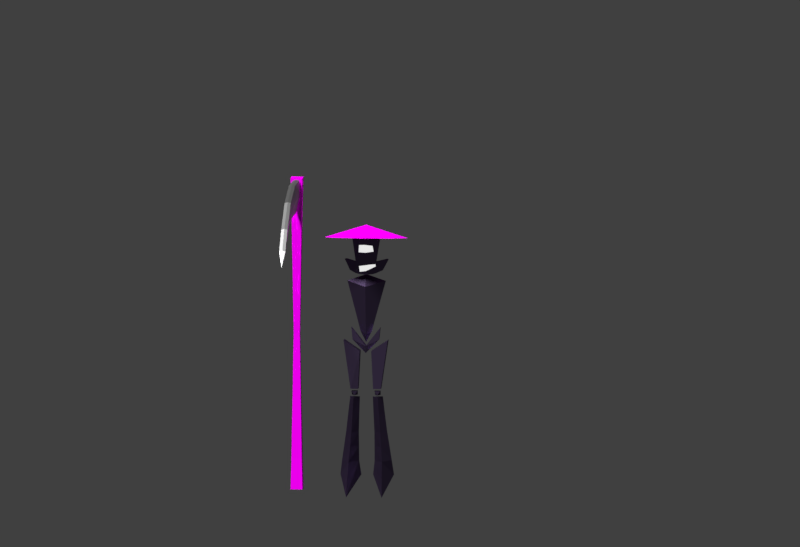 # Source: GhostShadeAndScythe.blend  (saved by Blender 2.79.0; exported with 4.5.12 LTS)
import bpy
from mathutils import Matrix  # noqa: F401  (used for matrix-valued properties, if any)

bpy.ops.wm.read_factory_settings(use_empty=True)
scene = bpy.context.scene
scene.name = 'Scene'

# ---- collections
col_collection_1 = bpy.data.collections.new('Collection 1'); scene.collection.children.link(col_collection_1)

# ---- images (referenced by path relative to the original .blend; pixels are not part of the script)
import os
ASSET_DIR = os.environ.get("B2B_ASSET_DIR", "")  # directory of the original .blend (textures are referenced by path, not embedded)
HERE = os.path.dirname(os.path.abspath(__file__))  # packed textures are extracted next to this script under _unpacked/

def load_image(name, relpath, width, height, colorspace="sRGB"):
    """Load a texture the original file referenced (path relative to the .blend, or extracted next to this script)."""
    p = next((c for c in (os.path.join(HERE, relpath), os.path.join(ASSET_DIR, relpath)) if relpath and os.path.exists(c)), "")
    if p:
        img = bpy.data.images.load(p, check_existing=True)
        img.name = name
    else:  # same state as the original file: an image datablock whose file is absent (Cycles renders it pink)
        img = bpy.data.images.new(name, width, height)
        img.source = "FILE"
        img.filepath = "//" + (relpath or name)
    img.colorspace_settings.name = colorspace
    return img
img_straw_texture1910_jpg = load_image('straw_texture1910.jpg', 'straw_texture1910.jpg', 1024, 1024, 'sRGB')
img_wood_dry_cracked_bench_tree_bark_texture_jpg = load_image('Wood dry cracked bench tree bark texture.jpg', 'Wood dry cracked bench tree bark texture.jpg', 1024, 1024, 'sRGB')

# ---- materials (node trees are filled in below, after node groups)
mat_material_001 = bpy.data.materials.new('Material.001')
mat_material_001.alpha_threshold = 0.0
mat_material_001.roughness = 0.5
mat_face = bpy.data.materials.new('Face')
mat_face.alpha_threshold = 0.0
mat_face.roughness = 0.5
mat_head = bpy.data.materials.new('Head')
mat_head.alpha_threshold = 0.0
mat_head.roughness = 0.5
mat_material_012 = bpy.data.materials.new('Material.012')
mat_material_012.alpha_threshold = 0.0
mat_material_012.roughness = 0.5
mat_material_011 = bpy.data.materials.new('Material.011')
mat_material_011.alpha_threshold = 0.0
mat_material_011.roughness = 0.5
mat_material_010 = bpy.data.materials.new('Material.010')
mat_material_010.alpha_threshold = 0.0
mat_material_010.roughness = 0.5

# ---- material node trees
mat_material_001.use_nodes = True; mat_material_001.node_tree.nodes.clear()
_N = mat_material_001.node_tree.nodes; _L = mat_material_001.node_tree.links
n0 = _N.new('ShaderNodeBsdfDiffuse'); n0.name = 'Diffuse BSDF'; n0.location = (42, 553)
n1 = _N.new('ShaderNodeOutputMaterial'); n1.name = 'Material Output'; n1.location = (281, 416)
n2 = _N.new('ShaderNodeTexImage'); n2.name = 'Image Texture'; n2.location = (-118, 426)
n2.width = 140
n2.image = img_straw_texture1910_jpg
n3 = _N.new('ShaderNodeDisplacement'); n3.name = 'Displacement'; n3.location = (0, 0)
n3.inputs[1].default_value = 0.0
n3.inputs[2].default_value = 0.1
_L.new(n0.outputs[0], n1.inputs[0])
_L.new(n2.outputs[0], n0.inputs[0])
_L.new(n2.outputs[0], n3.inputs[0])
_L.new(n3.outputs[0], n1.inputs[2])
n1.is_active_output = True
mat_face.use_nodes = True; mat_face.node_tree.nodes.clear()
_N = mat_face.node_tree.nodes; _L = mat_face.node_tree.links
n0 = _N.new('ShaderNodeOutputMaterial'); n0.name = 'Material Output'; n0.location = (300, 300)
n1 = _N.new('ShaderNodeEmission'); n1.name = 'Emission'; n1.location = (10, 300)
n1.inputs[0].default_value = (0.8, 0.8, 0.8, 1.0)
_L.new(n1.outputs[0], n0.inputs[0])
n0.is_active_output = True
mat_head.use_nodes = True; mat_head.node_tree.nodes.clear()
_N = mat_head.node_tree.nodes; _L = mat_head.node_tree.links
n0 = _N.new('ShaderNodeOutputMaterial'); n0.name = 'Material Output'; n0.location = (300, 300)
n1 = _N.new('ShaderNodeBsdfAnisotropic'); n1.name = 'Glossy BSDF'; n1.location = (10, 300)
n1.distribution = 'GGX'
n1.inputs[0].default_value = (0.1275, 0.08878, 0.1845, 1.0)
n1.inputs[1].default_value = 0.4924
_L.new(n1.outputs[0], n0.inputs[0])
n0.is_active_output = True
mat_material_012.use_nodes = True; mat_material_012.node_tree.nodes.clear()
_N = mat_material_012.node_tree.nodes; _L = mat_material_012.node_tree.links
n0 = _N.new('ShaderNodeOutputMaterial'); n0.name = 'Material Output'; n0.location = (300, 300)
n1 = _N.new('ShaderNodeBsdfAnisotropic'); n1.name = 'Glossy BSDF'; n1.location = (10, 300)
n1.distribution = 'GGX'
n1.inputs[0].default_value = (0.65, 0.65, 0.65, 1.0)
n1.inputs[1].default_value = 0.4389
_L.new(n1.outputs[0], n0.inputs[0])
n0.is_active_output = True
mat_material_011.use_nodes = True; mat_material_011.node_tree.nodes.clear()
_N = mat_material_011.node_tree.nodes; _L = mat_material_011.node_tree.links
n0 = _N.new('ShaderNodeOutputMaterial'); n0.name = 'Material Output'; n0.location = (300, 300)
n1 = _N.new('ShaderNodeBsdfAnisotropic'); n1.name = 'Glossy BSDF'; n1.location = (10, 300)
n1.distribution = 'GGX'
n1.inputs[1].default_value = 0.3318
_L.new(n1.outputs[0], n0.inputs[0])
n0.is_active_output = True
mat_material_010.use_nodes = True; mat_material_010.node_tree.nodes.clear()
_N = mat_material_010.node_tree.nodes; _L = mat_material_010.node_tree.links
n0 = _N.new('ShaderNodeOutputMaterial'); n0.name = 'Material Output'; n0.location = (300, 300)
n1 = _N.new('ShaderNodeBsdfDiffuse'); n1.name = 'Diffuse BSDF'; n1.location = (-8, 419)
n2 = _N.new('ShaderNodeTexImage'); n2.name = 'Image Texture'; n2.location = (-180, 300)
n2.width = 140
n2.image = img_wood_dry_cracked_bench_tree_bark_texture_jpg
n3 = _N.new('ShaderNodeDisplacement'); n3.name = 'Displacement'; n3.location = (0, 0)
n3.inputs[1].default_value = 0.0
n3.inputs[2].default_value = 0.1
_L.new(n1.outputs[0], n0.inputs[0])
_L.new(n2.outputs[0], n1.inputs[0])
_L.new(n2.outputs[0], n3.inputs[0])
_L.new(n3.outputs[0], n0.inputs[2])
n0.is_active_output = True

# ---- world
world_world = bpy.data.worlds.new('World'); scene.world = world_world
world_world.color = (0.05088, 0.05088, 0.05088)
world_world.use_sun_shadow = False
world_world.sun_shadow_jitter_overblur = 0.0
world_world.cycles.sampling_method = 'MANUAL'

# ---- cameras
cam_camera = bpy.data.cameras.new('Camera')
cam_camera.type = 'ORTHO'
cam_camera.clip_end = 100.0
cam_camera.lens = 59.73
cam_camera.sensor_width = 92.59
cam_camera.sensor_height = 18.0
cam_camera.ortho_scale = 21.81
cam_camera.fisheye_lens = 4.83
cam_camera.dof.focus_distance = 0.0

# ---- lights
light_lamp = bpy.data.lights.new('Lamp', 'SUN')
light_lamp.transmission_factor = 0.0
light_lamp.cutoff_distance = 30.0
light_lamp.angle = 0.1993
light_lamp.energy = 4.4
light_lamp.shadow_buffer_clip_start = 1.001
light_lamp.shadow_soft_size = 0.1
light_lamp.shadow_cascade_max_distance = 1000.0

# ---- meshes
me_cone = bpy.data.meshes.new('Cone')
me_cone.from_pydata([(0.0, 1.0, -0.3546), (0.0, 0.0, 0.1478), (0.7071, 0.7071, -0.3546), (1.0, -4.371e-08, -0.3546), (0.7071, -0.7071, -0.3546), (-8.742e-08, -1.0, -0.3546), (-0.7071, -0.7071, -0.3546), (-1.0, 1.192e-08, -0.3546), (-0.7071, 0.7071, -0.3546)], [], [(0, 1, 2), (2, 1, 3), (3, 1, 4), (4, 1, 5), (5, 1, 6), (6, 1, 7), (7, 1, 8), (8, 1, 0)])
_uv = me_cone.uv_layers.new(name='UVMap')
_uv.uv.foreach_set('vector', [0.8199, 0.3579, 0.4792, 0.8602, 0.7424, 0.3596, 0.7424, 0.3596, 0.4792, 0.8602, 0.6266, 0.3596, 0.6266, 0.3596, 0.4792, 0.8602, 0.5075, 0.3596, 0.5075, 0.3596, 0.4792, 0.8602, 0.3867, 0.3596, 0.3867, 0.3596, 0.4792, 0.8602, 0.2682, 0.3596, 0.2682, 0.3596, 0.4792, 0.8602, 0.1841, 0.3596, 0.1841, 0.3596, 0.4792, 0.8602, 0.03148, 0.3625, 0.9473, 0.3625, 0.4792, 0.8602, 0.8199, 0.3579])
me_cone.materials.append(mat_material_001)
me_cone.use_remesh_preserve_volume = False
me_cone.use_remesh_preserve_attributes = False
me_cone.use_mirror_vertex_groups = False
me_cone.update()
me_cube_008 = bpy.data.meshes.new('Cube.008')
me_cube_008.from_pydata([(0.6842, -0.8716, -1.289), (0.9501, -0.653, 1.11), (0.6541, -0.4615, -1.289), (0.9501, -0.2201, 1.11), (0.6908, -0.4199, -0.5086), (0.6908, -0.8528, -0.5086), (1.138, -0.4591, -1.117), (1.048, -0.1346, -1.117), (1.388, 0.07438, -0.382), (1.523, -0.2133, -0.382), (0.4751, -0.5315, 1.14), (0.4701, -1.0, -1.334), (0.4701, -0.4852, -1.334), (0.4751, -1.0, 1.14), (0.3454, -1.0, -0.5086), (0.3454, -0.5315, -0.5086), (0.8737, -0.279, 0.6328), (0.8737, -0.7118, 0.6328), (0.4785, -1.0, 0.6287), (0.4369, -0.5315, 0.6539), (0.7893, -0.344, 0.1059), (0.7893, -0.7769, 0.1059), (0.5624, -1.0, 0.2185), (0.3946, -0.5315, 0.1172), (0.7263, -0.4278, -0.6567), (0.6807, -0.8901, -0.6567), (1.267, 0.03473, -0.6369), (1.388, -0.2599, -0.6369), (0.3691, -0.5227, -0.6652), (0.3691, -1.0, -0.6652), (0.7774, -0.4391, -0.8698), (0.6907, -0.9519, -0.8063), (1.163, -0.02231, -0.8691), (1.271, -0.327, -0.8691), (0.4031, -0.5101, -0.9478), (0.4031, -1.0, -0.9483), (-0.6842, -0.8716, -1.289), (-0.9501, -0.653, 1.11), (-0.6541, -0.4615, -1.289), (-0.9501, -0.2201, 1.11), (0.0, -0.5315, -1.379), (0.0, -0.5315, 1.17), (0.0, -1.0, -1.379), (0.0, -1.0, 1.17), (-0.6908, -0.4199, -0.5086), (-0.6908, -0.8528, -0.5086), (0.0, -1.0, -0.5086), (0.0, -0.5315, -0.5086), (-1.138, -0.4591, -1.117), (-1.048, -0.1346, -1.117), (-1.388, 0.07438, -0.382), (-1.523, -0.2133, -0.382), (-0.4751, -0.5315, 1.14), (-0.4701, -0.9502, -1.334), (-0.4701, -0.4852, -1.334), (-0.4751, -1.0, 1.14), (-0.3454, -1.0, -0.5086), (-0.3454, -0.5315, -0.5086), (-0.8737, -0.279, 0.6328), (-0.8737, -0.7118, 0.6328), (-0.1042, -1.0, 0.687), (0.0, -0.5315, 0.675), (-0.4665, -1.0, 0.6688), (-0.4369, -0.5315, 0.6539), (-0.7893, -0.344, 0.1059), (-0.7893, -0.7769, 0.1059), (0.0, -1.0, 0.1286), (0.0, -0.5315, 0.1286), (-0.4902, -1.0, 0.1544), (-0.3946, -0.5315, 0.1172), (-0.7263, -0.4278, -0.6567), (-0.6807, -0.8901, -0.6567), (0.0, -1.0, -0.7199), (0.0, -0.5315, -0.6737), (-1.267, 0.03473, -0.6369), (-1.388, -0.2599, -0.6369), (-0.3691, -0.5227, -0.6652), (-0.462, -1.0, -0.7821), (-0.7774, -0.4391, -0.8698), (-0.6907, -0.9519, -1.097), (0.0, -1.0, -1.136), (0.0, -0.5315, -0.9685), (-1.163, -0.02231, -0.8691), (-1.271, -0.327, -0.8691), (-0.4031, -0.5101, -0.9478), (-0.408, -1.0, -1.185), (0.4785, -0.8672, 0.6287), (0.5624, -0.8672, 0.2185), (-0.1042, -0.8672, 0.687), (-0.4665, -0.8672, 0.6688), (0.0, -0.8672, 0.1286), (-0.4902, -0.8672, 0.1544), (0.6807, -0.8163, -0.6567), (0.3691, -0.9263, -0.6652), (0.6907, -0.8782, -0.8063), (0.4031, -0.9263, -0.9483), (0.0, -0.9263, -0.7199), (-0.462, -0.9263, -0.7821), (0.0, -0.9263, -1.136), (-0.408, -0.9263, -1.185)], [], [(19, 10, 3, 16), (16, 3, 1, 17), (12, 2, 0, 11), (10, 41, 43, 13), (18, 13, 43, 60), (29, 14, 46, 72), (24, 4, 8, 26), (28, 15, 4, 24), (26, 8, 9, 27), (4, 5, 9, 8), (31, 0, 6, 33), (0, 2, 7, 6), (73, 47, 15, 28), (25, 5, 14, 29), (17, 1, 13, 18), (3, 10, 13, 1), (40, 12, 11, 42), (61, 41, 10, 19), (67, 61, 19, 23), (21, 17, 18, 22), (68, 66, 90, 91), (20, 16, 17, 21), (23, 19, 16, 20), (15, 23, 20, 4), (4, 20, 21, 5), (14, 22, 66, 46), (5, 21, 22, 14), (47, 67, 23, 15), (80, 35, 95, 98), (81, 73, 28, 34), (5, 25, 27, 9), (32, 26, 27, 33), (34, 28, 24, 30), (30, 24, 26, 32), (85, 80, 98, 99), (11, 35, 80, 42), (2, 30, 32, 7), (12, 34, 30, 2), (7, 32, 33, 6), (40, 81, 34, 12), (0, 31, 35, 11), (25, 31, 33, 27), (63, 58, 39, 52), (58, 59, 37, 39), (54, 53, 36, 38), (52, 55, 43, 41), (62, 60, 43, 55), (77, 72, 46, 56), (70, 74, 50, 44), (76, 70, 44, 57), (74, 75, 51, 50), (44, 50, 51, 45), (79, 83, 48, 36), (36, 48, 49, 38), (73, 76, 57, 47), (71, 77, 56, 45), (59, 62, 55, 37), (39, 37, 55, 52), (40, 42, 53, 54), (61, 63, 52, 41), (67, 69, 63, 61), (65, 68, 62, 59), (60, 62, 89, 88), (64, 65, 59, 58), (69, 64, 58, 63), (57, 44, 64, 69), (44, 45, 65, 64), (56, 46, 66, 68), (45, 56, 68, 65), (47, 57, 69, 67), (79, 85, 77, 71), (81, 84, 76, 73), (45, 51, 75, 71), (82, 83, 75, 74), (84, 78, 70, 76), (78, 82, 74, 70), (29, 72, 96, 93), (53, 42, 80, 85), (38, 49, 82, 78), (54, 38, 78, 84), (49, 48, 83, 82), (40, 54, 84, 81), (36, 53, 85, 79), (71, 75, 83, 79), (87, 86, 88, 90), (91, 90, 88, 89), (62, 68, 91, 89), (18, 60, 88, 86), (66, 22, 87, 90), (22, 18, 86, 87), (94, 92, 93, 95), (95, 93, 96, 98), (99, 98, 96, 97), (25, 29, 93, 92), (35, 31, 94, 95), (77, 85, 99, 97), (72, 77, 97, 96), (31, 25, 92, 94)])
me_cube_008.polygons.foreach_set('material_index', [1, 1, 1, 1, 1, 1, 1, 1, 1, 1, 1, 1, 1, 1, 1, 1, 1, 1, 1, 1, 1, 1, 1, 1, 1, 1, 1, 1, 1, 1, 1, 1, 1, 1, 1, 1, 1, 1, 1, 1, 1, 1, 1, 1, 1, 1, 1, 1, 1, 1, 1, 1, 1, 1, 1, 1, 1, 1, 1, 1, 1, 1, 1, 1, 1, 1, 1, 1, 1, 1, 1, 1, 1, 1, 1, 1, 1, 1, 1, 1, 1, 1, 1, 1, 0, 0, 1, 1, 1, 1, 0, 0, 0, 1, 1, 1, 1, 1])
me_cube_008.materials.append(mat_face)
me_cube_008.materials.append(mat_head)
me_cube_008.use_remesh_preserve_volume = False
me_cube_008.use_remesh_preserve_attributes = False
me_cube_008.use_mirror_vertex_groups = False
me_cube_008.update()
me_cube = bpy.data.meshes.new('Cube')
me_cube.from_pydata([(0.1638, 0.04982, -0.7517), (0.5641, 0.1851, 0.7171), (-0.1638, 0.04982, -0.7517), (0.0, 0.02783, -1.073), (0.0, 0.1224, 0.9205), (-0.5641, 0.1851, 0.7171), (0.0, 0.3257, -0.7361), (0.0, -0.06179, -0.8461), (0.0, 0.4084, 0.7254), (0.0, -0.2425, 0.5864)], [], [(1, 8, 4), (0, 3, 6), (1, 0, 6, 8), (0, 1, 9, 7), (1, 4, 9), (0, 7, 3), (5, 4, 8), (2, 6, 3), (5, 8, 6, 2), (2, 7, 9, 5), (5, 9, 4), (2, 3, 7)])
me_cube.materials.append(mat_head)
me_cube.use_remesh_preserve_volume = False
me_cube.use_remesh_preserve_attributes = False
me_cube.use_mirror_vertex_groups = False
me_cube.update()
me_cube_001 = bpy.data.meshes.new('Cube.001')
me_cube_001.from_pydata([(0.362, -0.06887, 0.5469), (0.3949, -0.06887, 0.8817), (0.362, 0.06887, 0.5469), (0.3949, 0.06887, 0.8817), (-0.362, -0.06887, 0.5469), (-0.3949, -0.06887, 0.8817), (-0.362, 0.06887, 0.5469), (-0.3949, 0.06887, 0.8817), (0.0, 0.06887, 0.1774), (0.0, 0.1312, 0.3736), (0.0, -0.06887, 0.1774), (0.0, -0.122, 0.3728)], [], [(8, 9, 3, 2), (2, 3, 1, 0), (8, 2, 0, 10), (3, 9, 11, 1), (0, 1, 11, 10), (8, 6, 7, 9), (6, 4, 5, 7), (8, 10, 4, 6), (7, 5, 11, 9), (4, 10, 11, 5)])
me_cube_001.materials.append(mat_head)
me_cube_001.use_remesh_preserve_volume = False
me_cube_001.use_remesh_preserve_attributes = False
me_cube_001.use_mirror_vertex_groups = False
me_cube_001.update()
me_cube_007 = bpy.data.meshes.new('Cube.007')
me_cube_007.from_pydata([(-0.1706, -0.1041, -1.033), (-0.2186, -0.1592, 0.007202), (-0.1706, 0.1041, -1.033), (-0.2186, 0.1355, 0.007202), (0.0376, -0.1041, -1.033), (0.2281, -0.1157, 0.3018), (0.0376, 0.1041, -1.033), (0.2281, 0.179, 0.3018)], [], [(0, 1, 3, 2), (2, 3, 7, 6), (6, 7, 5, 4), (4, 5, 1, 0), (2, 6, 4, 0), (7, 3, 1, 5)])
me_cube_007.materials.append(mat_head)
me_cube_007.use_remesh_preserve_volume = False
me_cube_007.use_remesh_preserve_attributes = False
me_cube_007.use_mirror_vertex_groups = False
me_cube_007.update()
me_cube_002 = bpy.data.meshes.new('Cube.002')
me_cube_002.from_pydata([(-0.1706, -0.1041, -1.033), (-0.2186, -0.1592, 0.007202), (-0.1706, 0.1041, -1.033), (-0.2186, 0.1355, 0.007202), (0.0376, -0.1041, -1.033), (0.2281, -0.1157, 0.3018), (0.0376, 0.1041, -1.033), (0.2281, 0.179, 0.3018)], [], [(0, 1, 3, 2), (2, 3, 7, 6), (6, 7, 5, 4), (4, 5, 1, 0), (2, 6, 4, 0), (7, 3, 1, 5)])
me_cube_002.materials.append(mat_head)
me_cube_002.use_remesh_preserve_volume = False
me_cube_002.use_remesh_preserve_attributes = False
me_cube_002.use_mirror_vertex_groups = False
me_cube_002.update()
me_cube_005 = bpy.data.meshes.new('Cube.005')
me_cube_005.from_pydata([(0.1098, -0.5769, -2.403), (-0.04257, -0.08838, 0.2963), (-0.2159, 0.3507, -1.876), (-0.199, 0.1066, 0.2954), (0.01859, -0.05469, -0.6713), (0.1852, 0.1996, -0.6734), (0.3569, 0.3507, -1.871), (0.07024, 0.1547, 0.2987), (0.08136, -0.2097, -1.461), (-0.1657, 0.2588, -1.487), (0.3036, 0.2659, -1.466), (-0.1626, 0.1841, -0.6846), (-0.1641, 0.2285, -1.086), (0.2444, 0.2396, -1.07), (0.04998, -0.1008, -1.066), (-0.01199, -0.06424, -0.1875), (0.1277, 0.161, -0.1873), (-0.1808, 0.1316, -0.1946)], [], [(15, 1, 3, 17), (17, 3, 7, 16), (16, 7, 1, 15), (12, 11, 5, 13), (2, 6, 0), (7, 3, 1), (13, 5, 4, 14), (6, 10, 8, 0), (2, 9, 10, 6), (0, 8, 9, 2), (14, 4, 11, 12), (8, 14, 12, 9), (10, 13, 14, 8), (9, 12, 13, 10), (5, 16, 15, 4), (11, 17, 16, 5), (4, 15, 17, 11)])
me_cube_005.materials.append(mat_head)
me_cube_005.use_remesh_preserve_volume = False
me_cube_005.use_remesh_preserve_attributes = False
me_cube_005.use_mirror_vertex_groups = False
me_cube_005.update()
me_cube_003 = bpy.data.meshes.new('Cube.003')
me_cube_003.from_pydata([(0.1098, -0.5769, -2.403), (-0.04257, -0.08838, 0.2963), (-0.2159, 0.3507, -1.876), (-0.199, 0.1066, 0.2954), (0.01859, -0.05469, -0.6713), (0.1852, 0.1996, -0.6734), (0.3569, 0.3507, -1.871), (0.07024, 0.1547, 0.2987), (0.08136, -0.2097, -1.461), (-0.1657, 0.2588, -1.487), (0.3036, 0.2659, -1.466), (-0.1626, 0.1841, -0.6846), (-0.1641, 0.2285, -1.086), (0.2444, 0.2396, -1.07), (0.04998, -0.1008, -1.066), (-0.01199, -0.06424, -0.1875), (0.1277, 0.161, -0.1873), (-0.1808, 0.1316, -0.1946)], [], [(15, 1, 3, 17), (17, 3, 7, 16), (16, 7, 1, 15), (12, 11, 5, 13), (2, 6, 0), (7, 3, 1), (13, 5, 4, 14), (6, 10, 8, 0), (2, 9, 10, 6), (0, 8, 9, 2), (14, 4, 11, 12), (8, 14, 12, 9), (10, 13, 14, 8), (9, 12, 13, 10), (5, 16, 15, 4), (11, 17, 16, 5), (4, 15, 17, 11)])
me_cube_003.materials.append(mat_head)
me_cube_003.use_remesh_preserve_volume = False
me_cube_003.use_remesh_preserve_attributes = False
me_cube_003.use_mirror_vertex_groups = False
me_cube_003.update()
me_cube_006 = bpy.data.meshes.new('Cube.006')
me_cube_006.from_pydata([(0.0, -0.1198, -0.1044), (-0.1159, -0.1311, 0.1044), (-0.1159, 0.1121, -0.1044), (-0.1159, 0.1007, 0.1044), (0.1159, -0.1311, 0.1044), (0.1159, 0.1121, -0.1044), (0.1159, 0.1007, 0.1044)], [], [(0, 1, 3, 2), (2, 3, 6, 5), (5, 6, 4, 0), (0, 4, 1), (2, 5, 0), (6, 3, 1, 4)])
me_cube_006.materials.append(mat_head)
me_cube_006.use_remesh_preserve_volume = False
me_cube_006.use_remesh_preserve_attributes = False
me_cube_006.use_mirror_vertex_groups = False
me_cube_006.update()
me_cube_004 = bpy.data.meshes.new('Cube.004')
me_cube_004.from_pydata([(0.0, -0.1198, -0.1044), (-0.1159, -0.1311, 0.1044), (-0.1159, 0.1121, -0.1044), (-0.1159, 0.1007, 0.1044), (0.1159, -0.1311, 0.1044), (0.1159, 0.1121, -0.1044), (0.1159, 0.1007, 0.1044)], [], [(0, 1, 3, 2), (2, 3, 6, 5), (5, 6, 4, 0), (0, 4, 1), (2, 5, 0), (6, 3, 1, 4)])
me_cube_004.materials.append(mat_head)
me_cube_004.use_remesh_preserve_volume = False
me_cube_004.use_remesh_preserve_attributes = False
me_cube_004.use_mirror_vertex_groups = False
me_cube_004.update()
me_cube_009 = bpy.data.meshes.new('Cube.009')
me_cube_009.from_pydata([(-1.931, -1.931, -1.0), (-1.931, -1.931, 1.0), (-1.931, 1.931, -1.0), (-1.931, 1.931, 1.0), (1.931, -1.931, -1.0), (1.931, -1.931, 1.0), (1.931, 1.931, -1.0), (1.931, 1.931, 1.0), (-1.527, -1.527, -0.6), (-1.186, -1.186, -0.2), (-1.186, -1.186, 0.2), (-1.527, -1.527, 0.6), (-1.527, 1.527, 0.6), (-1.186, 1.186, 0.2), (-1.186, 1.186, -0.2), (-1.527, 1.527, -0.6), (1.527, 1.527, 0.6), (1.186, 1.186, 0.2), (1.186, 1.186, -0.2), (1.527, 1.527, -0.6), (1.527, -1.527, 0.6), (1.186, -1.186, 0.2), (1.186, -1.186, -0.2), (1.527, -1.527, -0.6), (-1.311, -1.311, 0.4), (-1.311, 1.311, 0.4), (1.311, 1.311, 0.4), (1.311, -1.311, 0.4), (-1.663, -1.663, 0.8), (-1.663, 1.663, 0.8), (1.663, 1.663, 0.8), (1.663, -1.663, 0.8), (-1.0, -1.0, 0.0), (-1.0, 1.0, 0.0), (1.0, 1.0, 0.0), (1.0, -1.0, 0.0), (-1.311, -1.311, -0.4), (-1.311, 1.311, -0.4), (1.311, 1.311, -0.4), (1.311, -1.311, -0.4), (-1.663, 1.663, -0.8), (1.663, 1.663, -0.8), (1.663, -1.663, -0.8), (-1.663, -1.663, -0.8), (-1.797, 1.797, -0.9), (1.797, 1.797, -0.9), (1.797, -1.797, -0.9), (-1.797, -1.797, -0.9), (-1.595, -1.595, -0.7), (-1.595, 1.595, -0.7), (1.595, 1.595, -0.7), (1.595, -1.595, -0.7), (-1.419, 1.419, -0.5), (1.419, 1.419, -0.5), (1.419, -1.419, -0.5), (-1.419, -1.419, -0.5), (-1.248, -1.248, -0.3), (-1.248, 1.248, -0.3), (1.248, 1.248, -0.3), (1.248, -1.248, -0.3), (-1.093, 1.093, -0.1), (1.093, 1.093, -0.1), (1.093, -1.093, -0.1), (-1.093, -1.093, -0.1), (-1.093, -1.093, 0.1), (-1.093, 1.093, 0.1), (1.093, 1.093, 0.1), (1.093, -1.093, 0.1), (-1.248, 1.248, 0.3), (1.248, 1.248, 0.3), (1.248, -1.248, 0.3), (-1.248, -1.248, 0.3), (-1.595, 1.595, 0.7), (1.595, 1.595, 0.7), (1.595, -1.595, 0.7), (-1.595, -1.595, 0.7), (-1.419, -1.419, 0.5), (-1.419, 1.419, 0.5), (1.419, 1.419, 0.5), (1.419, -1.419, 0.5), (-1.797, -1.797, 0.9), (-1.797, 1.797, 0.9), (1.797, 1.797, 0.9), (1.797, -1.797, 0.9), (1.49e-08, -16.28, -0.9912), (1.49e-08, -16.28, -0.7795), (1.49e-08, -2.508, -0.9912), (1.49e-08, -2.508, -0.7795), (1.0, -16.28, -0.9866), (1.0, -16.28, -0.8814), (1.0, -2.508, -0.9866), (1.0, -2.508, -0.8814), (-1.0, -16.28, -0.9866), (-1.0, -16.28, -0.8814), (-1.0, -2.508, -0.9866), (-1.0, -2.508, -0.8814), (1.49e-08, -29.75, -0.9138), (1.49e-08, -29.75, -0.7294), (1.0, -29.75, -0.9092), (1.0, -29.75, -0.8172), (-1.0, -29.75, -0.9092), (-1.0, -29.75, -0.8172), (1.49e-08, -40.39, -0.7693), (1.49e-08, -40.39, -0.653), (1.0, -40.39, -0.7647), (1.0, -40.39, -0.7108), (-1.0, -40.39, -0.7647), (-1.0, -40.39, -0.7108), (1.49e-08, -47.1, -0.6454), (1.49e-08, -47.1, -0.579), (1.0, -47.1, -0.6408), (1.0, -47.1, -0.6071), (-1.0, -47.1, -0.6408), (-1.0, -47.1, -0.6071), (0.0, -49.22, -0.5436)], [], [(80, 1, 3, 81), (81, 3, 7, 82), (82, 7, 5, 83), (83, 5, 1, 80), (2, 6, 4, 0), (7, 3, 1, 5), (51, 23, 8, 48), (59, 22, 9, 56), (67, 21, 10, 64), (79, 20, 11, 76), (50, 19, 23, 51), (58, 18, 22, 59), (66, 17, 21, 67), (78, 16, 20, 79), (49, 15, 19, 50), (57, 14, 18, 58), (65, 13, 17, 66), (77, 12, 16, 78), (48, 8, 15, 49), (56, 9, 14, 57), (64, 10, 13, 65), (76, 11, 12, 77), (71, 24, 25, 68), (68, 25, 26, 69), (69, 26, 27, 70), (70, 27, 24, 71), (74, 31, 28, 75), (73, 30, 31, 74), (72, 29, 30, 73), (75, 28, 29, 72), (63, 32, 33, 60), (60, 33, 34, 61), (61, 34, 35, 62), (62, 35, 32, 63), (55, 36, 37, 52), (52, 37, 38, 53), (53, 38, 39, 54), (54, 39, 36, 55), (47, 43, 40, 44), (44, 40, 41, 45), (45, 41, 42, 46), (46, 42, 43, 47), (4, 46, 47, 0), (6, 45, 46, 4), (2, 44, 45, 6), (0, 47, 44, 2), (43, 48, 49, 40), (40, 49, 50, 41), (41, 50, 51, 42), (42, 51, 48, 43), (23, 54, 55, 8), (19, 53, 54, 23), (15, 52, 53, 19), (8, 55, 52, 15), (36, 56, 57, 37), (37, 57, 58, 38), (38, 58, 59, 39), (39, 59, 56, 36), (22, 62, 63, 9), (18, 61, 62, 22), (14, 60, 61, 18), (9, 63, 60, 14), (32, 64, 65, 33), (33, 65, 66, 34), (34, 66, 67, 35), (35, 67, 64, 32), (21, 70, 71, 10), (17, 69, 70, 21), (13, 68, 69, 17), (10, 71, 68, 13), (11, 75, 72, 12), (12, 72, 73, 16), (16, 73, 74, 20), (20, 74, 75, 11), (24, 76, 77, 25), (25, 77, 78, 26), (26, 78, 79, 27), (27, 79, 76, 24), (31, 83, 80, 28), (30, 82, 83, 31), (29, 81, 82, 30), (28, 80, 81, 29), (86, 94, 95, 87), (88, 90, 91, 89), (87, 91, 90, 86), (88, 89, 99, 98), (85, 89, 91, 87), (86, 90, 88, 84), (92, 93, 95, 94), (92, 84, 96, 100), (87, 95, 93, 85), (84, 92, 94, 86), (96, 98, 104, 102), (100, 96, 102, 106), (89, 85, 97, 99), (85, 93, 101, 97), (93, 92, 100, 101), (84, 88, 98, 96), (107, 106, 112, 113), (103, 107, 113, 109), (98, 99, 105, 104), (97, 101, 107, 103), (101, 100, 106, 107), (99, 97, 103, 105), (108, 110, 114), (112, 108, 114), (105, 103, 109, 111), (106, 102, 108, 112), (102, 104, 110, 108), (104, 105, 111, 110), (110, 111, 114), (109, 113, 114), (113, 112, 114), (111, 109, 114)])
me_cube_009.polygons.foreach_set('material_index', [2, 2, 2, 2, 2, 2, 2, 2, 2, 2, 2, 2, 2, 2, 2, 2, 2, 2, 2, 2, 2, 2, 2, 2, 2, 2, 2, 2, 2, 2, 2, 2, 2, 2, 2, 2, 2, 2, 2, 2, 2, 2, 2, 2, 2, 2, 2, 2, 2, 2, 2, 2, 2, 2, 2, 2, 2, 2, 2, 2, 2, 2, 2, 2, 2, 2, 2, 2, 2, 2, 2, 2, 2, 2, 2, 2, 2, 2, 2, 2, 2, 2, 0, 0, 0, 0, 1, 0, 0, 0, 1, 0, 0, 0, 1, 1, 0, 0, 0, 1, 0, 1, 0, 1, 0, 0, 1, 0, 0, 0, 0, 1, 0, 1])
_uv = me_cube_009.uv_layers.new(name='UVMap')
_uv.uv.foreach_set('vector', [0.3216, 0.9826, 0.3331, 1.0, 6.171e-08, 1.0, 0.01157, 0.9826, 0.01157, 0.9826, 6.171e-08, 1.0, 0.0, 0.5, 0.01157, 0.5174, 0.01157, 0.5174, 0.0, 0.5, 0.3331, 0.5, 0.3216, 0.5174, 0.3216, 0.5174, 0.3331, 0.5, 0.3331, 1.0, 0.3216, 0.9826, 0.3331, 0.5, 0.3331, 9.262e-08, 0.6662, 0.0, 0.6662, 0.5, 0.3331, 0.0, 0.3331, 0.5, 6.171e-08, 0.5, 0.0, 9.262e-08, 0.3621, 0.5435, 0.3679, 0.5523, 0.3679, 0.9477, 0.3621, 0.9565, 0.392, 0.5884, 0.3974, 0.5965, 0.3974, 0.9035, 0.392, 0.9116, 0.2608, 0.6085, 0.2688, 0.5965, 0.2688, 0.9035, 0.2608, 0.8915, 0.289, 0.5663, 0.2983, 0.5523, 0.2983, 0.9477, 0.289, 0.9337, 0.6373, 0.5435, 0.6314, 0.5523, 0.3679, 0.5523, 0.3621, 0.5435, 0.6074, 0.5884, 0.602, 0.5965, 0.3974, 0.5965, 0.392, 0.5884, 0.07229, 0.6085, 0.06428, 0.5965, 0.2688, 0.5965, 0.2608, 0.6085, 0.04416, 0.5663, 0.03482, 0.5523, 0.2983, 0.5523, 0.289, 0.5663, 0.6373, 0.9565, 0.6314, 0.9477, 0.6314, 0.5523, 0.6373, 0.5435, 0.6074, 0.9116, 0.602, 0.9035, 0.602, 0.5965, 0.6074, 0.5884, 0.07229, 0.8915, 0.06428, 0.9035, 0.06428, 0.5965, 0.07229, 0.6085, 0.04416, 0.9337, 0.03482, 0.9477, 0.03482, 0.5523, 0.04416, 0.5663, 0.3621, 0.9565, 0.3679, 0.9477, 0.6314, 0.9477, 0.6373, 0.9565, 0.392, 0.9116, 0.3974, 0.9035, 0.602, 0.9035, 0.6074, 0.9116, 0.2608, 0.8915, 0.2688, 0.9035, 0.06428, 0.9035, 0.07229, 0.8915, 0.289, 0.9337, 0.2983, 0.9477, 0.03482, 0.9477, 0.04416, 0.9337, 0.2742, 0.9116, 0.2796, 0.9197, 0.0535, 0.9197, 0.05889, 0.9116, 0.05889, 0.9116, 0.0535, 0.9197, 0.0535, 0.5803, 0.05889, 0.5884, 0.05889, 0.5884, 0.0535, 0.5803, 0.2796, 0.5803, 0.2742, 0.5884, 0.2742, 0.5884, 0.2796, 0.5803, 0.2796, 0.9197, 0.2742, 0.9116, 0.3042, 0.5435, 0.31, 0.5347, 0.31, 0.9653, 0.3042, 0.9565, 0.02897, 0.5435, 0.02313, 0.5347, 0.31, 0.5347, 0.3042, 0.5435, 0.02897, 0.9565, 0.02313, 0.9653, 0.02313, 0.5347, 0.02897, 0.5435, 0.3042, 0.9565, 0.31, 0.9653, 0.02313, 0.9653, 0.02897, 0.9565, 0.4054, 0.8915, 0.4134, 0.8795, 0.586, 0.8795, 0.594, 0.8915, 0.594, 0.8915, 0.586, 0.8795, 0.586, 0.6205, 0.594, 0.6085, 0.594, 0.6085, 0.586, 0.6205, 0.4134, 0.6205, 0.4054, 0.6085, 0.4054, 0.6085, 0.4134, 0.6205, 0.4134, 0.8795, 0.4054, 0.8915, 0.3773, 0.9337, 0.3866, 0.9197, 0.6128, 0.9197, 0.6221, 0.9337, 0.6221, 0.9337, 0.6128, 0.9197, 0.6128, 0.5803, 0.6221, 0.5663, 0.6221, 0.5663, 0.6128, 0.5803, 0.3866, 0.5803, 0.3773, 0.5663, 0.3773, 0.5663, 0.3866, 0.5803, 0.3866, 0.9197, 0.3773, 0.9337, 0.3447, 0.9826, 0.3563, 0.9653, 0.6431, 0.9653, 0.6547, 0.9826, 0.6547, 0.9826, 0.6431, 0.9653, 0.6431, 0.5347, 0.6547, 0.5174, 0.6547, 0.5174, 0.6431, 0.5347, 0.3563, 0.5347, 0.3447, 0.5174, 0.3447, 0.5174, 0.3563, 0.5347, 0.3563, 0.9653, 0.3447, 0.9826, 0.3331, 0.5, 0.3447, 0.5174, 0.3447, 0.9826, 0.3331, 1.0, 0.6662, 0.5, 0.6547, 0.5174, 0.3447, 0.5174, 0.3331, 0.5, 0.6662, 1.0, 0.6547, 0.9826, 0.6547, 0.5174, 0.6662, 0.5, 0.3331, 1.0, 0.3447, 0.9826, 0.6547, 0.9826, 0.6662, 1.0, 0.3563, 0.9653, 0.3621, 0.9565, 0.6373, 0.9565, 0.6431, 0.9653, 0.6431, 0.9653, 0.6373, 0.9565, 0.6373, 0.5435, 0.6431, 0.5347, 0.6431, 0.5347, 0.6373, 0.5435, 0.3621, 0.5435, 0.3563, 0.5347, 0.3563, 0.5347, 0.3621, 0.5435, 0.3621, 0.9565, 0.3563, 0.9653, 0.3679, 0.5523, 0.3773, 0.5663, 0.3773, 0.9337, 0.3679, 0.9477, 0.6314, 0.5523, 0.6221, 0.5663, 0.3773, 0.5663, 0.3679, 0.5523, 0.6314, 0.9477, 0.6221, 0.9337, 0.6221, 0.5663, 0.6314, 0.5523, 0.3679, 0.9477, 0.3773, 0.9337, 0.6221, 0.9337, 0.6314, 0.9477, 0.3866, 0.9197, 0.392, 0.9116, 0.6074, 0.9116, 0.6128, 0.9197, 0.6128, 0.9197, 0.6074, 0.9116, 0.6074, 0.5884, 0.6128, 0.5803, 0.6128, 0.5803, 0.6074, 0.5884, 0.392, 0.5884, 0.3866, 0.5803, 0.3866, 0.5803, 0.392, 0.5884, 0.392, 0.9116, 0.3866, 0.9197, 0.3974, 0.5965, 0.4054, 0.6085, 0.4054, 0.8915, 0.3974, 0.9035, 0.602, 0.5965, 0.594, 0.6085, 0.4054, 0.6085, 0.3974, 0.5965, 0.602, 0.9035, 0.594, 0.8915, 0.594, 0.6085, 0.602, 0.5965, 0.3974, 0.9035, 0.4054, 0.8915, 0.594, 0.8915, 0.602, 0.9035, 0.2528, 0.8795, 0.2608, 0.8915, 0.07229, 0.8915, 0.08029, 0.8795, 0.08029, 0.8795, 0.07229, 0.8915, 0.07229, 0.6085, 0.08029, 0.6205, 0.08029, 0.6205, 0.07229, 0.6085, 0.2608, 0.6085, 0.2528, 0.6205, 0.2528, 0.6205, 0.2608, 0.6085, 0.2608, 0.8915, 0.2528, 0.8795, 0.2688, 0.5965, 0.2742, 0.5884, 0.2742, 0.9116, 0.2688, 0.9035, 0.06428, 0.5965, 0.05889, 0.5884, 0.2742, 0.5884, 0.2688, 0.5965, 0.06428, 0.9035, 0.05889, 0.9116, 0.05889, 0.5884, 0.06428, 0.5965, 0.2688, 0.9035, 0.2742, 0.9116, 0.05889, 0.9116, 0.06428, 0.9035, 0.2983, 0.9477, 0.3042, 0.9565, 0.02897, 0.9565, 0.03482, 0.9477, 0.03482, 0.9477, 0.02897, 0.9565, 0.02897, 0.5435, 0.03482, 0.5523, 0.03482, 0.5523, 0.02897, 0.5435, 0.3042, 0.5435, 0.2983, 0.5523, 0.2983, 0.5523, 0.3042, 0.5435, 0.3042, 0.9565, 0.2983, 0.9477, 0.2796, 0.9197, 0.289, 0.9337, 0.04416, 0.9337, 0.0535, 0.9197, 0.0535, 0.9197, 0.04416, 0.9337, 0.04416, 0.5663, 0.0535, 0.5803, 0.0535, 0.5803, 0.04416, 0.5663, 0.289, 0.5663, 0.2796, 0.5803, 0.2796, 0.5803, 0.289, 0.5663, 0.289, 0.9337, 0.2796, 0.9197, 0.31, 0.5347, 0.3216, 0.5174, 0.3216, 0.9826, 0.31, 0.9653, 0.02313, 0.5347, 0.01157, 0.5174, 0.3216, 0.5174, 0.31, 0.5347, 0.02313, 0.9653, 0.01157, 0.9826, 0.01157, 0.5174, 0.02313, 0.5347, 0.31, 0.9653, 0.3216, 0.9826, 0.01157, 0.9826, 0.02313, 0.9653, 0.0, 0.0, 0.0, 0.0, 0.0, 0.0, 0.0, 0.0, 0.0, 0.0, 0.0, 0.0, 0.0, 0.0, 0.0, 0.0, 0.0, 0.0, 0.0, 0.0, 0.0, 0.0, 0.0, 0.0, 0.0, 0.0, 0.0, 0.0, 0.0, 0.0, 0.0, 0.0, 0.0, 0.0, 0.0, 0.0, 0.0, 0.0, 0.0, 0.0, 0.0, 0.0, 0.0, 0.0, 0.0, 0.0, 0.0, 0.0, 0.0, 0.0, 0.0, 0.0, 0.0, 0.0, 0.0, 0.0, 0.0, 0.0, 0.0, 0.0, 0.0, 0.0, 0.0, 0.0, 0.0, 0.0, 0.0, 0.0, 0.0, 0.0, 0.0, 0.0, 0.0, 0.0, 0.0, 0.0, 0.0, 0.0, 0.0, 0.0, 0.0, 0.0, 0.0, 0.0, 0.0, 0.0, 0.0, 0.0, 0.0, 0.0, 0.0, 0.0, 0.0, 0.0, 0.0, 0.0, 0.0, 0.0, 0.0, 0.0, 0.0, 0.0, 0.0, 0.0, 0.0, 0.0, 0.0, 0.0, 0.0, 0.0, 0.0, 0.0, 0.0, 0.0, 0.0, 0.0, 0.0, 0.0, 0.0, 0.0, 0.0, 0.0, 0.0, 0.0, 0.0, 0.0, 0.0, 0.0, 0.0, 0.0, 0.0, 0.0, 0.0, 0.0, 0.0, 0.0, 0.0, 0.0, 0.0, 0.0, 0.0, 0.0, 0.0, 0.0, 0.0, 0.0, 0.0, 0.0, 0.0, 0.0, 0.0, 0.0, 0.0, 0.0, 0.0, 0.0, 0.0, 0.0, 0.0, 0.0, 0.0, 0.0, 0.0, 0.0, 0.0, 0.0, 0.0, 0.0, 0.0, 0.0, 0.0, 0.0, 0.0, 0.0, 0.0, 0.0, 0.0, 0.0, 0.0, 0.0, 0.0, 0.0, 0.0, 0.0, 0.0, 0.0, 0.0, 0.0, 0.0, 0.0, 0.0, 0.0, 0.0, 0.0, 0.0, 0.0, 0.0, 0.0, 0.0, 0.0, 0.0, 0.0, 0.0, 0.0, 0.0, 0.0, 0.0, 0.0, 0.0, 0.0, 0.0, 0.0, 0.0, 0.0, 0.0, 0.0, 0.0, 0.0, 0.0, 0.0, 0.0, 0.0, 0.0, 0.0, 0.0, 0.0, 0.0, 0.0, 0.0, 0.0, 0.0, 0.0, 0.0, 0.0, 0.0, 0.0, 0.0, 0.0, 0.0, 0.0, 0.0, 0.0, 0.0, 0.0])
me_cube_009.materials.append(mat_material_012)
me_cube_009.materials.append(mat_material_011)
me_cube_009.materials.append(mat_material_010)
me_cube_009.use_remesh_preserve_volume = False
me_cube_009.use_remesh_preserve_attributes = False
me_cube_009.use_mirror_vertex_groups = False
me_cube_009.update()
arm_armature = bpy.data.armatures.new('Armature')  # bones are not reproduced

# ---- objects
ob_armature = bpy.data.objects.new('Armature', arm_armature)
ob_cone = bpy.data.objects.new('Cone', me_cone)
ob_cube_008 = bpy.data.objects.new('Cube.008', me_cube_008)
ob_cube = bpy.data.objects.new('Cube', me_cube)
ob_cube_001 = bpy.data.objects.new('Cube.001', me_cube_001)
ob_cube_007 = bpy.data.objects.new('Cube.007', me_cube_007)
ob_cube_002 = bpy.data.objects.new('Cube.002', me_cube_002)
ob_cube_006 = bpy.data.objects.new('Cube.006', me_cube_005)
ob_cube_003 = bpy.data.objects.new('Cube.003', me_cube_003)
ob_cube_004 = bpy.data.objects.new('Cube.004', me_cube_006)
ob_cube_005 = bpy.data.objects.new('Cube.005', me_cube_004)
ob_cube_009 = bpy.data.objects.new('Cube.009', me_cube_009)
ob_lamp = bpy.data.objects.new('Lamp', light_lamp)
ob_camera = bpy.data.objects.new('Camera', cam_camera)

# ---- transforms, parenting, visibility, modifiers, constraints
ob_armature.location = (0.0, 0.0, 4.142)
ob_armature.show_in_front = True
ob_armature.lineart.crease_threshold = 0.0
ob_cone.parent = ob_armature
ob_cone.matrix_parent_inverse = Matrix(((1.0, 0.0, 0.0, -0.0), (0.0, 1.0, 0.0, -0.0), (0.0, 0.0, 1.0, -3.616), (0.0, 0.0, 0.0, 1.0)))
ob_cone.location = (0.0, 0.05031, 6.961)
ob_cone.rotation_euler = (-0.107, -0.0, 0.0)
ob_cone.scale = (1.141, 1.141, 0.7067)
ob_cone.lineart.crease_threshold = 0.0
_vg = ob_cone.vertex_groups.new(name='Head')
_vg.add([0, 1, 2, 3, 4, 5, 6, 7, 8], 1.0, 'REPLACE')
_m = ob_cone.modifiers.new('Armature', 'ARMATURE')
_m.object = ob_armature
ob_cube_008.parent = ob_armature
ob_cube_008.matrix_parent_inverse = Matrix(((1.0, 0.0, 0.0, 0.0), (0.0, 1.0, 0.0, 0.0), (0.0, 0.0, 1.0, -0.2412), (0.0, 0.0, 0.0, 1.0)))
ob_cube_008.location = (0.0, 0.2686, 2.884)
ob_cube_008.scale = (0.3974, 0.3974, 0.3974)
ob_cube_008.lineart.crease_threshold = 0.0
_vg = ob_cube_008.vertex_groups.new(name='Head')
for _i, _w in zip([0, 1, 2, 3, 4, 5, 6, 7, 8, 9, 10, 11, 12, 13, 14, 15, 16, 17, 18, 19, 20, 21, 22, 23, 24, 25, 26, 27, 28, 29, 30, 31, 32, 33, 34, 35, 36, 37, 38, 39, 40, 41, 42, 43, 44, 45, 46, 47, 48, 49, 50, 51, 52, 53, 54, 55, 56, 57, 58, 59, 60, 61, 62, 63, 64, 65, 66, 67, 68, 69, 70, 71, 72, 73, 74, 75, 76, 77, 78, 79, 80, 81, 82, 83, 84, 85, 86, 87, 88, 89, 90, 91, 92, 93, 94, 95, 96, 97, 98, 99], [1.0, 1.0, 1.0, 1.0, 1.0, 1.0, 1.0, 1.0, 1.0, 1.0, 1.0, 1.0, 1.0, 1.0, 1.0, 1.0, 1.0, 1.0, 1.0, 1.0, 1.0, 1.0, 1.0, 1.0, 1.0, 1.0, 1.0, 1.0, 1.0, 1.0, 1.0, 1.0, 1.0, 1.0, 1.0, 1.0, 1.0, 1.0, 1.0, 1.0, 1.0, 1.0, 1.0, 1.0, 1.0, 1.0, 1.0, 1.0, 1.0, 1.0, 1.0, 1.0, 1.0, 1.0, 1.0, 1.0, 1.0, 1.0, 1.0, 1.0, 1.0, 1.0, 1.0, 1.0, 1.0, 1.0, 1.0, 1.0, 1.0, 1.0, 1.0, 1.0, 1.0, 1.0, 1.0, 1.0, 1.0, 1.0, 1.0, 1.0, 1.0, 1.0, 1.0, 1.0, 1.0, 1.0, 1.0, 1.0, 1.0, 1.0, 1.0, 1.0, 1.0, 1.0, 1.0, 1.0, 1.0, 1.0, 1.0, 1.0]): _vg.add([_i], _w, 'REPLACE')
_m = ob_cube_008.modifiers.new('Armature', 'ARMATURE')
_m.object = ob_armature
ob_cube.parent = ob_armature
ob_cube.matrix_parent_inverse = Matrix(((1.0, 0.0, 0.0, 0.0), (0.0, 1.0, 0.0, 0.0), (0.0, 0.0, 1.0, -0.2412), (0.0, 0.0, 0.0, 1.0)))
ob_cube.location = (0.0, 0.0, 1.468)
ob_cube.scale = (0.9334, 0.9334, 0.9334)
ob_cube.lock_rotations_4d = False
ob_cube.empty_display_type = 'ARROWS'
ob_cube.lineart.crease_threshold = 0.0
_vg = ob_cube.vertex_groups.new(name='Body_Top')
for _i, _w in zip([0, 1, 2, 3, 4, 5, 6, 7, 8, 9], [1.0, 1.0, 1.0, 1.0, 1.0, 1.0, 1.0, 1.0, 1.0, 0.9999]): _vg.add([_i], _w, 'REPLACE')
_m = ob_cube.modifiers.new('Armature', 'ARMATURE')
_m.object = ob_armature
ob_cube_001.parent = ob_armature
ob_cube_001.matrix_parent_inverse = Matrix(((1.0, 0.0, 0.0, 0.0), (0.0, 1.0, 0.0, 0.0), (0.0, 0.0, 1.0, -0.2412), (0.0, 0.0, 0.0, 1.0)))
ob_cube_001.location = (0.0, 0.0, 0.0)
ob_cube_001.lineart.crease_threshold = 0.0
_vg = ob_cube_001.vertex_groups.new(name='Body_Bottom')
_vg.add([0, 1, 2, 3, 4, 5, 6, 7, 8, 9, 10, 11], 1.0, 'REPLACE')
_m = ob_cube_001.modifiers.new('Armature', 'ARMATURE')
_m.object = ob_armature
ob_cube_007.parent = ob_armature
ob_cube_007.matrix_parent_inverse = Matrix(((1.0, 0.0, 0.0, 0.0), (0.0, 1.0, 0.0, 0.0), (0.0, 0.0, 1.0, -0.2412), (0.0, 0.0, 0.0, 1.0)))
ob_cube_007.location = (-0.3762, -0.01678, 0.2299)
ob_cube_007.scale = (-1.0, 1.0, 1.0)
ob_cube_007.lineart.crease_threshold = 0.0
_vg = ob_cube_007.vertex_groups.new(name='R_Leg_Base')
_vg.add([0, 1, 2, 3, 4, 5, 6, 7], 1.0, 'REPLACE')
_m = ob_cube_007.modifiers.new('Armature', 'ARMATURE')
_m.object = ob_armature
ob_cube_002.parent = ob_armature
ob_cube_002.matrix_parent_inverse = Matrix(((1.0, 0.0, 0.0, 0.0), (0.0, 1.0, 0.0, 0.0), (0.0, 0.0, 1.0, -0.2412), (0.0, 0.0, 0.0, 1.0)))
ob_cube_002.location = (0.3762, -0.01678, 0.2299)
ob_cube_002.lineart.crease_threshold = 0.0
_vg = ob_cube_002.vertex_groups.new(name='L_Leg_Base')
_vg.add([0, 1, 2, 3, 4, 5, 6, 7], 1.0, 'REPLACE')
_m = ob_cube_002.modifiers.new('Armature', 'ARMATURE')
_m.object = ob_armature
ob_cube_006.parent = ob_armature
ob_cube_006.matrix_parent_inverse = Matrix(((1.0, 0.0, 0.0, 0.0), (0.0, 1.0, 0.0, 0.0), (0.0, 0.0, 1.0, -0.2412), (0.0, 0.0, 0.0, 1.0)))
ob_cube_006.location = (-0.3762, -0.01678, -1.33)
ob_cube_006.scale = (-1.0, 1.0, 1.0)
ob_cube_006.lineart.crease_threshold = 0.0
_vg = ob_cube_006.vertex_groups.new(name='R_Leg_Tip')
_vg.add([0, 1, 2, 3, 4, 5, 6, 7, 8, 9, 10, 11, 12, 13, 14, 15, 16, 17], 1.0, 'REPLACE')
_m = ob_cube_006.modifiers.new('Armature', 'ARMATURE')
_m.object = ob_armature
ob_cube_003.parent = ob_armature
ob_cube_003.matrix_parent_inverse = Matrix(((1.0, 0.0, 0.0, 0.0), (0.0, 1.0, 0.0, 0.0), (0.0, 0.0, 1.0, -0.2412), (0.0, 0.0, 0.0, 1.0)))
ob_cube_003.location = (0.3762, -0.01678, -1.33)
ob_cube_003.lineart.crease_threshold = 0.0
_vg = ob_cube_003.vertex_groups.new(name='L_Leg_Tip')
_vg.add([0, 1, 2, 3, 4, 5, 6, 7, 8, 9, 10, 11, 12, 13, 14, 15, 16, 17], 1.0, 'REPLACE')
_m = ob_cube_003.modifiers.new('Armature', 'ARMATURE')
_m.object = ob_armature
ob_cube_004.parent = ob_armature
ob_cube_004.matrix_parent_inverse = Matrix(((1.0, 0.0, 0.0, -0.0), (0.0, 1.0, 0.0, -0.0), (0.0, 0.0, 1.0, -3.616), (0.0, 0.0, 0.0, 1.0)))
ob_cube_004.location = (0.3132, 0.01132, 2.448)
ob_cube_004.scale = (0.685, 0.737, 0.56)
ob_cube_004.lineart.crease_threshold = 0.0
_vg = ob_cube_004.vertex_groups.new(name='L_Leg_Base')
for _i, _w in zip([0, 1, 2, 3, 4, 5, 6], [0.0, 1.0, 0.0, 0.9999, 1.0, 0.0, 1.0]): _vg.add([_i], _w, 'REPLACE')
_vg = ob_cube_004.vertex_groups.new(name='L_Leg_Tip')
_vg.add([0, 2, 5], 1.0, 'REPLACE')
_m = ob_cube_004.modifiers.new('Armature', 'ARMATURE')
_m.object = ob_armature
ob_cube_005.parent = ob_armature
ob_cube_005.matrix_parent_inverse = Matrix(((1.0, 0.0, 0.0, -0.0), (0.0, 1.0, 0.0, -0.0), (0.0, 0.0, 1.0, -3.616), (0.0, 0.0, 0.0, 1.0)))
ob_cube_005.location = (-0.3132, 0.01132, 2.448)
ob_cube_005.scale = (-0.685, 0.737, 0.56)
ob_cube_005.lineart.crease_threshold = 0.0
_vg = ob_cube_005.vertex_groups.new(name='R_Leg_Base')
for _i, _w in zip([0, 1, 2, 3, 4, 5, 6], [0.0, 1.0, 0.0, 1.0, 1.0, 0.0, 1.0]): _vg.add([_i], _w, 'REPLACE')
_vg = ob_cube_005.vertex_groups.new(name='R_Leg_Tip')
_vg.add([0, 2, 5], 1.0, 'REPLACE')
_m = ob_cube_005.modifiers.new('Armature', 'ARMATURE')
_m.object = ob_armature
ob_cube_009.parent = ob_armature
ob_cube_009.matrix_parent_inverse = Matrix(((1.0, 0.0, 0.0, -0.0), (0.0, 1.0, 0.0, -0.0), (0.0, 0.0, 1.0, -4.142), (0.0, 0.0, 0.0, 1.0)))
ob_cube_009.location = (-1.889, 0.0, 4.597)
ob_cube_009.scale = (0.08457, 0.08457, -4.279)
ob_cube_009.lineart.crease_threshold = 0.0
_vg = ob_cube_009.vertex_groups.new(name='Weapon_Base')
for _i, _w in zip([0, 1, 2, 3, 4, 5, 6, 7, 8, 9, 10, 11, 12, 13, 14, 15, 16, 17, 18, 19, 20, 21, 22, 23, 24, 25, 26, 27, 28, 29, 30, 31, 32, 33, 34, 35, 36, 37, 38, 39, 40, 41, 42, 43, 44, 45, 46, 47, 48, 49, 50, 51, 52, 53, 54, 55, 56, 57, 58, 59, 60, 61, 62, 63, 64, 65, 66, 67, 68, 69, 70, 71, 72, 73, 74, 75, 76, 77, 78, 79, 80, 81, 82, 83], [4.67e-06, 1.0, 0.0001066, 1.0, 2.414e-07, 1.0, 2.429e-06, 1.0, 0.1317, 0.7104, 1.0, 1.0, 1.0, 1.0, 0.7087, 0.1358, 1.0, 0.9999, 0.716, 0.1322, 1.0, 1.0, 0.712, 0.1327, 1.0, 1.0, 1.0, 1.0, 1.0, 1.0, 1.0, 1.0, 0.9299, 0.9283, 0.9322, 0.9379, 0.4002, 0.4003, 0.3967, 0.4007, 0.01221, 0.01204, 0.008995, 0.009751, 0.001447, 0.0007598, 0.0002117, 0.0008015, 0.04859, 0.05374, 0.05208, 0.0482, 0.2543, 0.2466, 0.2514, 0.2533, 0.5595, 0.5583, 0.5605, 0.5607, 0.8331, 0.841, 0.8389, 0.8358, 0.9886, 0.987, 0.9872, 0.9912, 1.0, 1.0, 1.0, 1.0, 1.0, 1.0, 1.0, 1.0, 1.0, 1.0, 1.0, 1.0, 1.0, 1.0, 1.0, 1.0]): _vg.add([_i], _w, 'REPLACE')
_vg = ob_cube_009.vertex_groups.new(name='Weapon_Base_2')
for _i, _w in zip([0, 2, 4, 6, 8, 9, 10, 11, 12, 13, 14, 15, 16, 17, 18, 19, 20, 21, 22, 23, 24, 25, 26, 27, 28, 29, 31, 32, 33, 34, 35, 36, 37, 38, 39, 40, 41, 42, 43, 44, 45, 46, 47, 48, 49, 50, 51, 52, 53, 54, 55, 56, 57, 58, 59, 60, 61, 62, 63, 64, 65, 66, 67], [0.1854, 0.1845, 0.1724, 0.1845, 0.6173, 0.1906, 0.0, 0.0, 0.0, 0.0, 0.2061, 0.6088, 0.0, 0.0, 0.1891, 0.6083, 0.0, 0.0, 0.1122, 0.6139, 0.0, 0.0, 0.0, 0.0, 0.0, 0.0, 0.0, 0.007134, 0.007018, 0.006657, 0.004841, 0.9265, 0.8165, 0.8369, 0.8678, 0.3226, 0.325, 0.3236, 0.3243, 0.2299, 0.2297, 0.228, 0.2294, 0.4589, 0.457, 0.4569, 0.4553, 0.7549, 0.7553, 0.7768, 0.7913, 0.4726, 0.4701, 0.4593, 0.4682, 0.05603, 0.0547, 0.04158, 0.05502, 0.0, 0.0, 0.0, 0.0]): _vg.add([_i], _w, 'REPLACE')
_vg = ob_cube_009.vertex_groups.new(name='Weapon_Blade')
for _i, _w in zip([0, 2, 4, 6, 8, 9, 10, 11, 12, 13, 14, 15, 16, 17, 18, 19, 20, 21, 22, 23, 24, 25, 26, 27, 32, 33, 34, 35, 36, 37, 38, 39, 40, 41, 42, 43, 44, 45, 46, 47, 48, 49, 50, 51, 52, 53, 54, 55, 56, 57, 58, 59, 60, 61, 62, 63, 64, 65, 66, 67, 68, 69, 70, 71, 72, 73, 74, 76, 77, 78, 79, 84, 85, 86, 87, 88, 89, 90, 91, 92, 93, 94, 95, 96, 97, 98, 99, 100, 101, 102, 103, 104, 105, 106, 107, 108, 109, 110, 111, 112, 113, 114], [0.9999, 0.9999, 0.9998, 0.9998, 0.2511, 0.0004278, 3.865e-05, 1.094e-07, 1.009e-06, 7.882e-05, 0.0006416, 0.2666, 4.675e-07, 2.843e-05, 0.0005552, 0.2401, 9.593e-07, 3.708e-05, 0.0008177, 0.266, 0.0001072, 0.0005619, 9.794e-05, 0.0001938, 1.732e-06, 3.621e-06, 1.241e-06, 1.503e-06, 0.02519, 0.02671, 0.02297, 0.02771, 0.7954, 0.787, 0.7871, 0.8116, 0.9818, 0.98, 0.9821, 0.9844, 0.5297, 0.52, 0.5196, 0.5097, 0.08855, 0.09552, 0.09268, 0.08874, 0.004872, 0.005805, 0.004614, 0.006508, 2.888e-05, 1.257e-05, 2.454e-05, 2.8e-06, 1.117e-05, 2.028e-05, 8.423e-06, 9.655e-06, 0.0002474, 6.574e-05, 0.0001006, 9.034e-05, 1.418e-07, 1.918e-07, 2.77e-09, 3.446e-05, 0.000334, 3.196e-05, 0.0001209, 1.0, 1.0, 1.0, 1.0, 1.0, 1.0, 1.0, 1.0, 1.0, 1.0, 1.0, 1.0, 1.0, 1.0, 1.0, 1.0, 1.0, 1.0, 1.0, 1.0, 1.0, 1.0, 1.0, 1.0, 1.0, 1.0, 1.0, 1.0, 1.0, 1.0, 1.0]): _vg.add([_i], _w, 'REPLACE')
_vg = ob_cube_009.vertex_groups.new(name='Body_Bottom')
_vg = ob_cube_009.vertex_groups.new(name='Body_Top')
_vg = ob_cube_009.vertex_groups.new(name='Head')
_vg = ob_cube_009.vertex_groups.new(name='L_Leg_Base')
_vg = ob_cube_009.vertex_groups.new(name='L_Leg_Tip')
_vg = ob_cube_009.vertex_groups.new(name='R_Leg_Base')
_vg = ob_cube_009.vertex_groups.new(name='R_Leg_Tip')
_m = ob_cube_009.modifiers.new('Armature', 'ARMATURE')
_m = ob_cube_009.modifiers.new('Armature.001', 'ARMATURE')
_m.object = ob_armature
ob_lamp.location = (-5.331, -15.33, 24.0)
ob_lamp.rotation_euler = (3.684, 0.3389, -0.9353)
ob_lamp.scale = (-0.5695, -0.5695, -0.5695)
ob_lamp.lock_rotations_4d = False
ob_lamp.empty_display_type = 'ARROWS'
ob_lamp.color = (0.0, 0.0, 0.0, 0.0)
ob_lamp.lineart.crease_threshold = 0.0
ob_camera.location = (2.904, -19.31, 8.742)
ob_camera.rotation_euler = (1.444, 0.0, 6.385)
ob_camera.lock_rotations_4d = False
ob_camera.empty_display_type = 'ARROWS'
ob_camera.color = (0.0, 0.0, 0.0, 0.0)
ob_camera.display_type = 'WIRE'
ob_camera.lineart.crease_threshold = 0.0

# ---- collection membership
col_collection_1.objects.link(ob_armature)
col_collection_1.objects.link(ob_cone)
col_collection_1.objects.link(ob_cube_008)
col_collection_1.objects.link(ob_cube)
col_collection_1.objects.link(ob_cube_001)
col_collection_1.objects.link(ob_cube_007)
col_collection_1.objects.link(ob_cube_002)
col_collection_1.objects.link(ob_cube_006)
col_collection_1.objects.link(ob_cube_003)
col_collection_1.objects.link(ob_cube_004)
col_collection_1.objects.link(ob_cube_005)
col_collection_1.objects.link(ob_cube_009)
col_collection_1.objects.link(ob_lamp)
col_collection_1.objects.link(ob_camera)

# ---- scene / render settings (as saved in the file)
scene.camera = ob_camera
scene.frame_start = 0; scene.frame_end = 250; scene.frame_set(20)
scene.render.engine = 'CYCLES'
scene.render.image_settings.file_format = 'FFMPEG'
scene.render.image_settings.color_mode = 'RGB'
scene.render.image_settings.quality = 100
scene.render.resolution_x = 3086
scene.render.resolution_y = 2110
scene.render.resolution_percentage = 40
scene.render.fps = 60
scene.render.dither_intensity = 0.0
scene.cycles.use_denoising = False
scene.cycles.samples = 128
scene.cycles.sampling_pattern = 'TABULATED_SOBOL'
scene.cycles.use_adaptive_sampling = False
scene.cycles.use_light_tree = False
scene.cycles.blur_glossy = 0.0
scene.cycles.sample_clamp_indirect = 0.0
scene.view_settings.view_transform = 'Standard'
bpy.context.view_layer.update()
